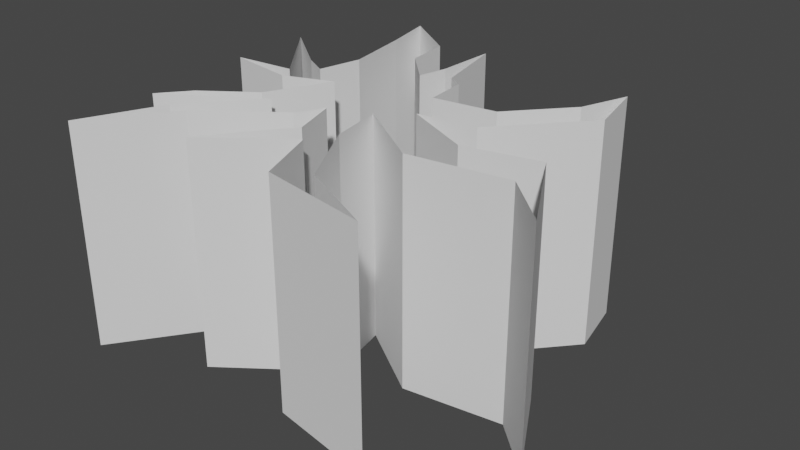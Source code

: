# Source: cracks.blend  (saved by Blender 2.93.21; exported with 4.5.12 LTS)
import bpy
from mathutils import Matrix  # noqa: F401  (used for matrix-valued properties, if any)

bpy.ops.wm.read_factory_settings(use_empty=True)
scene = bpy.context.scene
scene.name = 'Scene'

# ---- collections
col_collection = bpy.data.collections.new('Collection'); scene.collection.children.link(col_collection)

# ---- world
world_world = bpy.data.worlds.new('World'); scene.world = world_world
world_world.use_nodes = True; world_world.node_tree.nodes.clear()
_N = world_world.node_tree.nodes; _L = world_world.node_tree.links
n0 = _N.new('ShaderNodeOutputWorld'); n0.name = 'World Output'; n0.location = (300, 300)
n1 = _N.new('ShaderNodeBackground'); n1.name = 'Background'; n1.location = (10, 300)
n1.inputs[0].default_value = (0.05088, 0.05088, 0.05088, 1.0)
_L.new(n1.outputs[0], n0.inputs[0])
n0.is_active_output = True
world_world.color = (0.05088, 0.05088, 0.05088)
world_world.use_sun_shadow = False
world_world.sun_shadow_jitter_overblur = 0.0

# ---- meshes
me_cube_001 = bpy.data.meshes.new('Cube.001')
me_cube_001.from_pydata([(-0.1113, 1.838, -0.0001458), (0.04416, 2.509, 7.458e-05), (0.8264, 1.941, -0.0003324), (0.9076, 0.9851, -0.0006316), (2.316, 1.183, -0.002781), (3.484, 2.319, 0.04561), (3.822, 3.501, -0.0008043), (4.117, 2.13, -0.001274), (2.496, 0.299, -0.001297), (1.195, 0.1165, -0.0009593), (2.725, -0.5928, -0.001614), (4.352, -0.224, -0.001998), (5.444, -2.174, -0.002802), (4.376, -1.195, -0.002253), (2.2, -1.504, -0.001722), (0.5502, -0.4002, -0.0009783), (1.499, -3.012, -0.08668), (3.347, -3.969, -0.002674), (0.9614, -3.558, -0.001901), (0.433, -2.181, -0.001401), (-1.287, -3.452, -0.001244), (-0.0006819, -1.771, -0.001174), (-0.3174, -0.7663, -0.0008289), (-0.6486, -1.338, -0.0008822), (-2.314, -2.577, -0.0007328), (-3.589, -4.342, -0.0008266), (-2.79, -2.575, -0.0005985), (-1.499, -1.093, -0.0005811), (-3.53, -2.394, -0.0003452), (-3.004, -1.749, -0.0003274), (-1.904, -0.9582, -0.0004336), (-1.22, 0.4344, -0.0002693), (-2.311, 0.01362, -7.124e-05), (-3.836, 0.2581, 0.0004184), (-2.474, 0.3953, 7.19e-05), (-3.845, 2.131, 0.0008996), (-2.533, 1.109, 0.0002711), (-1.978, 0.8053, 3.796e-05), (-1.754, 1.79, 0.0002269), (-2.022, 3.351, 0.0007013), (-2.286, 4.551, 0.001081), (-0.9799, 3.634, 0.0004814), (-0.8834, 2.632, 0.0001984), (0.1036, 3.877, 0.0004846), (0.4902, 2.13, 0.0004846), (0.5502, -0.4002, -0.0009783), (0.8784, -1.708, 0.07049), (-0.1113, 1.838, -5.0), (0.04416, 2.509, -5.0), (0.8264, 1.941, -5.0), (0.9076, 0.9851, -5.001), (2.316, 1.183, -5.003), (3.484, 2.319, -4.954), (3.822, 3.501, -5.001), (4.117, 2.13, -5.001), (2.496, 0.299, -5.001), (1.195, 0.1165, -5.001), (2.725, -0.5928, -5.002), (4.352, -0.224, -5.002), (5.444, -2.174, -5.003), (4.376, -1.195, -5.002), (2.2, -1.504, -5.002), (0.5502, -0.4002, -5.001), (1.499, -3.012, -5.087), (3.347, -3.969, -5.003), (0.9614, -3.558, -5.002), (0.433, -2.181, -5.001), (-1.287, -3.452, -5.001), (-0.0006819, -1.771, -5.001), (-0.3174, -0.7663, -5.001), (-0.6486, -1.338, -5.001), (-2.314, -2.577, -5.001), (-3.589, -4.342, -5.001), (-2.79, -2.575, -5.001), (-1.499, -1.093, -5.001), (-3.53, -2.394, -5.0), (-3.004, -1.749, -5.0), (-1.904, -0.9582, -5.0), (-1.22, 0.4344, -5.0), (-2.311, 0.01362, -5.0), (-3.836, 0.2581, -5.0), (-2.474, 0.3953, -5.0), (-3.845, 2.131, -4.999), (-2.533, 1.109, -5.0), (-1.978, 0.8053, -5.0), (-1.754, 1.79, -5.0), (-2.022, 3.351, -4.999), (-2.286, 4.551, -4.999), (-0.9799, 3.634, -5.0), (-0.8834, 2.632, -5.0), (0.1036, 3.877, -5.0), (0.4902, 2.13, -5.0), (0.5502, -0.4002, -5.001), (0.8784, -1.708, -4.93)], [], [(45, 46, 93, 92), (42, 0, 47, 89), (2, 3, 50, 49), (29, 30, 77, 76), (16, 17, 64, 63), (1, 43, 90, 48), (3, 4, 51, 50), (30, 31, 78, 77), (17, 18, 65, 64), (43, 44, 91, 90), (4, 5, 52, 51), (31, 32, 79, 78), (18, 19, 66, 65), (2, 44, 91, 49), (5, 6, 53, 52), (32, 33, 80, 79), (19, 20, 67, 66), (46, 16, 63, 93), (6, 7, 54, 53), (33, 34, 81, 80), (20, 21, 68, 67), (7, 8, 55, 54), (34, 35, 82, 81), (21, 22, 69, 68), (8, 9, 56, 55), (35, 36, 83, 82), (22, 23, 70, 69), (9, 10, 57, 56), (36, 37, 84, 83), (23, 24, 71, 70), (10, 11, 58, 57), (37, 38, 85, 84), (24, 25, 72, 71), (11, 12, 59, 58), (38, 39, 86, 85), (25, 26, 73, 72), (12, 13, 60, 59), (39, 40, 87, 86), (26, 27, 74, 73), (13, 14, 61, 60), (40, 41, 88, 87), (27, 28, 75, 74), (14, 15, 62, 61), (41, 42, 89, 88), (0, 1, 48, 47), (28, 29, 76, 75), (47, 48, 90, 91, 49, 50, 51, 52, 53, 54, 55, 56, 57, 58, 59, 60, 61, 62, 92, 93, 63, 64, 65, 66, 67, 68, 69, 70, 71, 72, 73, 74, 75, 76, 77, 78, 79, 80, 81, 82, 83, 84, 85, 86, 87, 88, 89)])
_uv = me_cube_001.uv_layers.new(name='UVMap')
_uv.uv.foreach_set('vector', [0.0, 0.0, 0.0, 0.0, 0.0, 0.0, 0.0, 0.0, 0.0, 0.0, 0.0, 0.0, 0.0, 0.0, 0.0, 0.0, 0.0, 0.0, 0.0, 0.0, 0.0, 0.0, 0.0, 0.0, 0.0, 0.0, 0.0, 0.0, 0.0, 0.0, 0.0, 0.0, 0.0, 0.0, 0.0, 0.0, 0.0, 0.0, 0.0, 0.0, 0.0, 0.0, 0.0, 0.0, 0.0, 0.0, 0.0, 0.0, 0.0, 0.0, 0.0, 0.0, 0.0, 0.0, 0.0, 0.0, 0.0, 0.0, 0.0, 0.0, 0.0, 0.0, 0.0, 0.0, 0.0, 0.0, 0.0, 0.0, 0.0, 0.0, 0.0, 0.0, 0.0, 0.0, 0.0, 0.0, 0.0, 0.0, 0.0, 0.0, 0.0, 0.0, 0.0, 0.0, 0.0, 0.0, 0.0, 0.0, 0.0, 0.0, 0.0, 0.0, 0.0, 0.0, 0.0, 0.0, 0.0, 0.0, 0.0, 0.0, 0.0, 0.0, 0.0, 0.0, 0.0, 0.0, 0.0, 0.0, 0.0, 0.0, 0.0, 0.0, 0.0, 0.0, 0.0, 0.0, 0.0, 0.0, 0.0, 0.0, 0.0, 0.0, 0.0, 0.0, 0.0, 0.0, 0.0, 0.0, 0.0, 0.0, 0.0, 0.0, 0.0, 0.0, 0.0, 0.0, 0.0, 0.0, 0.0, 0.0, 0.0, 0.0, 0.0, 0.0, 0.0, 0.0, 0.0, 0.0, 0.0, 0.0, 0.0, 0.0, 0.0, 0.0, 0.0, 0.0, 0.0, 0.0, 0.0, 0.0, 0.0, 0.0, 0.0, 0.0, 0.0, 0.0, 0.0, 0.0, 0.0, 0.0, 0.0, 0.0, 0.0, 0.0, 0.0, 0.0, 0.0, 0.0, 0.0, 0.0, 0.0, 0.0, 0.0, 0.0, 0.0, 0.0, 0.0, 0.0, 0.0, 0.0, 0.0, 0.0, 0.0, 0.0, 0.0, 0.0, 0.0, 0.0, 0.0, 0.0, 0.0, 0.0, 0.0, 0.0, 0.0, 0.0, 0.0, 0.0, 0.0, 0.0, 0.0, 0.0, 0.0, 0.0, 0.0, 0.0, 0.0, 0.0, 0.0, 0.0, 0.0, 0.0, 0.0, 0.0, 0.0, 0.0, 0.0, 0.0, 0.0, 0.0, 0.0, 0.0, 0.0, 0.0, 0.0, 0.0, 0.0, 0.0, 0.0, 0.0, 0.0, 0.0, 0.0, 0.0, 0.0, 0.0, 0.0, 0.0, 0.0, 0.0, 0.0, 0.0, 0.0, 0.0, 0.0, 0.0, 0.0, 0.0, 0.0, 0.0, 0.0, 0.0, 0.0, 0.0, 0.0, 0.0, 0.0, 0.0, 0.0, 0.0, 0.0, 0.0, 0.0, 0.0, 0.0, 0.0, 0.0, 0.0, 0.0, 0.0, 0.0, 0.0, 0.0, 0.0, 0.0, 0.0, 0.0, 0.0, 0.0, 0.0, 0.0, 0.0, 0.0, 0.0, 0.0, 0.0, 0.0, 0.0, 0.0, 0.0, 0.0, 0.0, 0.0, 0.0, 0.0, 0.0, 0.0, 0.0, 0.0, 0.0, 0.0, 0.0, 0.0, 0.0, 0.0, 0.0, 0.0, 0.0, 0.0, 0.0, 0.0, 0.0, 0.0, 0.0, 0.0, 0.0, 0.0, 0.0, 0.0, 0.0, 0.0, 0.0, 0.0, 0.0, 0.0, 0.0, 0.0, 0.0, 0.0, 0.0, 0.0, 0.0, 0.0, 0.0, 0.0, 0.0, 0.0, 0.0, 0.0, 0.0, 0.0, 0.0, 0.0, 0.0, 0.0, 0.0, 0.0, 0.0, 0.0, 0.0, 0.0, 0.0, 0.0, 0.0, 0.0, 0.0, 0.0, 0.0, 0.0, 0.0, 0.0, 0.0, 0.0, 0.0, 0.0, 0.0, 0.0, 0.0, 0.0, 0.0, 0.0, 0.0, 0.0, 0.0, 0.0, 0.0, 0.0, 0.0, 0.0, 0.0, 0.0, 0.0, 0.0, 0.0, 0.0, 0.0, 0.0, 0.0, 0.0, 0.0, 0.0, 0.0, 0.0, 0.0, 0.0, 0.0, 0.0, 0.0, 0.0, 0.0, 0.0, 0.0, 0.0, 0.0, 0.0, 0.0, 0.0, 0.0, 0.0, 0.0, 0.0, 0.0, 0.0, 0.0, 0.0, 0.0, 0.0, 0.0, 0.0, 0.0, 0.0, 0.0, 0.0, 0.0, 0.0, 0.0, 0.0, 0.0, 0.0, 0.0, 0.0, 0.0, 0.0, 0.0, 0.0, 0.0, 0.0, 0.0, 0.0, 0.0, 0.0, 0.0, 0.0, 0.0, 0.0, 0.0, 0.0, 0.0, 0.0, 0.0, 0.0, 0.0])
me_cube_001.use_remesh_fix_poles = True
me_cube_001.use_remesh_preserve_attributes = False
me_cube_001.update()

# ---- objects
ob_top = bpy.data.objects.new('top', me_cube_001)

# ---- transforms, parenting, visibility, modifiers, constraints
ob_top.location = (0.0, 0.0, 0.0)

# ---- collection membership
col_collection.objects.link(ob_top)

# ---- scene / render settings (as saved in the file)
scene.frame_start = 1; scene.frame_end = 250; scene.frame_set(1)
scene.render.engine = 'BLENDER_EEVEE_NEXT'
scene.cycles.use_denoising = False
scene.cycles.samples = 128
scene.cycles.sampling_pattern = 'TABULATED_SOBOL'
scene.cycles.use_adaptive_sampling = False
scene.cycles.use_light_tree = False
scene.view_settings.view_transform = 'Filmic'
bpy.context.view_layer.update()

# ---- added for rendering (the .blend has no active camera and no usable light): camera, sun
cam_auto = bpy.data.cameras.new('AutoCamera')
cam_auto.lens = 50.0
cam_auto.sensor_width = 36.0
cam_auto.clip_end = 1000.0
ob_auto_camera = bpy.data.objects.new('AutoCamera', cam_auto)
scene.collection.objects.link(ob_auto_camera)
ob_auto_camera.location = (13.6186, -15.2788, 7.74718)
ob_auto_camera.rotation_euler = (1.09748, -7.21219e-08, 0.694738)
scene.camera = ob_auto_camera
light_auto_sun = bpy.data.lights.new('AutoSun', 'SUN')
light_auto_sun.energy = 3.0
light_auto_sun.angle = 0.0523599
ob_auto_sun = bpy.data.objects.new('AutoSun', light_auto_sun)
scene.collection.objects.link(ob_auto_sun)
ob_auto_sun.rotation_euler = (0.872665, 0.174533, 0.523599)
bpy.context.view_layer.update()
